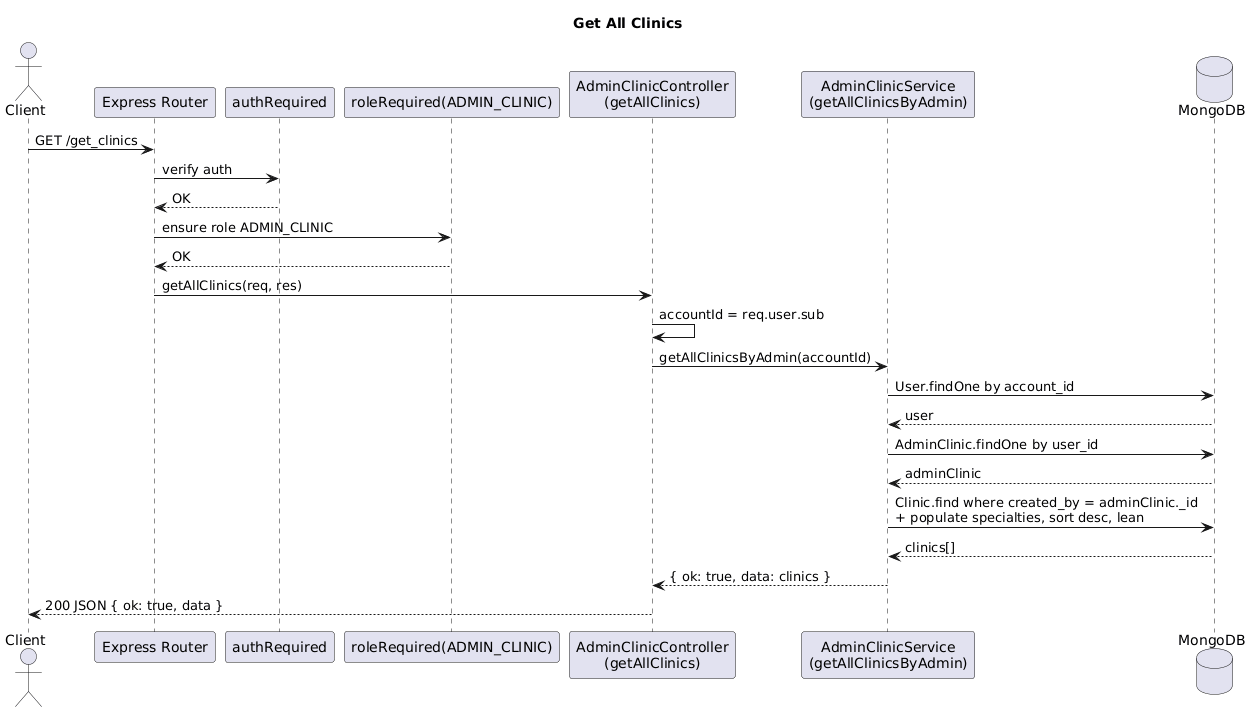

The diagram above was rendered by PlantUML. Its source (embedded in the PNG):
@startuml
title Get All Clinics 

actor Client
participant "Express Router" as Router
participant "authRequired" as Auth
participant "roleRequired(ADMIN_CLINIC)" as Role
participant "AdminClinicController\n(getAllClinics)" as Ctrl
participant "AdminClinicService\n(getAllClinicsByAdmin)" as Svc
database "MongoDB" as DB

Client -> Router: GET /get_clinics
Router -> Auth: verify auth
Auth --> Router: OK
Router -> Role: ensure role ADMIN_CLINIC
Role --> Router: OK
Router -> Ctrl: getAllClinics(req, res)

Ctrl -> Ctrl: accountId = req.user.sub
Ctrl -> Svc: getAllClinicsByAdmin(accountId)

Svc -> DB: User.findOne by account_id
DB --> Svc: user
Svc -> DB: AdminClinic.findOne by user_id
DB --> Svc: adminClinic
Svc -> DB: Clinic.find where created_by = adminClinic._id\n+ populate specialties, sort desc, lean
DB --> Svc: clinics[]

Svc --> Ctrl: { ok: true, data: clinics }
Ctrl --> Client: 200 JSON { ok: true, data }
@enduml